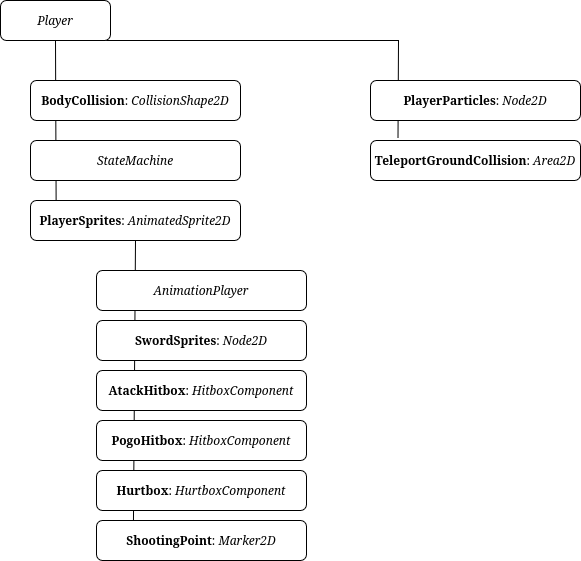

The diagram above was exported from draw.io. Its source (the exported page's mxGraphModel, read from the mxfile embedded in the PNG):
<mxGraphModel dx="1441" dy="999" grid="1" gridSize="10" guides="1" tooltips="1" connect="1" arrows="1" fold="1" page="1" pageScale="1" pageWidth="850" pageHeight="1100" math="0" shadow="0">
  <root>
    <mxCell id="0" />
    <mxCell id="1" parent="0" />
    <mxCell id="-sdJNyyts5P01FY6e-yw-15" edge="1" parent="1" source="-sdJNyyts5P01FY6e-yw-4" style="endArrow=none;html=1;rounded=0;exitX=0.5;exitY=1;exitDx=0;exitDy=0;entryX=0.176;entryY=-0.007;entryDx=0;entryDy=0;entryPerimeter=0;" target="-sdJNyyts5P01FY6e-yw-9" value="">
      <mxGeometry height="50" relative="1" width="50" as="geometry">
        <mxPoint x="400" y="540" as="sourcePoint" />
        <mxPoint x="450" y="490" as="targetPoint" />
      </mxGeometry>
    </mxCell>
    <mxCell id="-sdJNyyts5P01FY6e-yw-14" edge="1" parent="1" source="-sdJNyyts5P01FY6e-yw-6" style="endArrow=none;html=1;rounded=0;entryX=0.75;entryY=1;entryDx=0;entryDy=0;exitX=0.131;exitY=-0.052;exitDx=0;exitDy=0;exitPerimeter=0;" target="-sdJNyyts5P01FY6e-yw-1" value="">
      <mxGeometry height="50" relative="1" width="50" as="geometry">
        <Array as="points">
          <mxPoint x="468" y="270" />
        </Array>
        <mxPoint x="400" y="540" as="sourcePoint" />
        <mxPoint x="450" y="490" as="targetPoint" />
      </mxGeometry>
    </mxCell>
    <mxCell id="-sdJNyyts5P01FY6e-yw-13" edge="1" parent="1" source="-sdJNyyts5P01FY6e-yw-4" style="endArrow=none;html=1;rounded=0;entryX=0.5;entryY=1;entryDx=0;entryDy=0;exitX=0.122;exitY=0.02;exitDx=0;exitDy=0;exitPerimeter=0;" target="-sdJNyyts5P01FY6e-yw-1" value="">
      <mxGeometry height="50" relative="1" width="50" as="geometry">
        <mxPoint x="400" y="540" as="sourcePoint" />
        <mxPoint x="450" y="490" as="targetPoint" />
      </mxGeometry>
    </mxCell>
    <mxCell id="-sdJNyyts5P01FY6e-yw-1" parent="1" style="rounded=1;whiteSpace=wrap;html=1;" value="&lt;div&gt;&lt;i&gt;Player&lt;/i&gt;&lt;/div&gt;" vertex="1">
      <mxGeometry height="40" width="110" x="70" y="230" as="geometry" />
    </mxCell>
    <mxCell id="-sdJNyyts5P01FY6e-yw-2" parent="1" style="rounded=1;whiteSpace=wrap;html=1;" value="&lt;div&gt;&lt;b&gt;BodyCollision&lt;/b&gt;: &lt;i&gt;CollisionShape2D&lt;/i&gt;&lt;/div&gt;" vertex="1">
      <mxGeometry height="40" width="210" x="100" y="310" as="geometry" />
    </mxCell>
    <mxCell id="-sdJNyyts5P01FY6e-yw-3" parent="1" style="rounded=1;whiteSpace=wrap;html=1;" value="&lt;div&gt;&lt;i&gt;StateMachine&lt;/i&gt;&lt;/div&gt;" vertex="1">
      <mxGeometry height="40" width="210" x="100" y="370" as="geometry" />
    </mxCell>
    <mxCell id="-sdJNyyts5P01FY6e-yw-4" parent="1" style="rounded=1;whiteSpace=wrap;html=1;" value="&lt;b&gt;PlayerSprites&lt;/b&gt;: &lt;i&gt;AnimatedSprite2D&lt;/i&gt;" vertex="1">
      <mxGeometry height="40" width="210" x="100" y="430" as="geometry" />
    </mxCell>
    <mxCell id="-sdJNyyts5P01FY6e-yw-5" parent="1" style="rounded=1;whiteSpace=wrap;html=1;" value="&lt;b&gt;PlayerParticles&lt;/b&gt;: &lt;i&gt;Node2D&lt;/i&gt;" vertex="1">
      <mxGeometry height="40" width="210" x="440" y="310" as="geometry" />
    </mxCell>
    <mxCell id="-sdJNyyts5P01FY6e-yw-6" parent="1" style="rounded=1;whiteSpace=wrap;html=1;" value="&lt;b&gt;TeleportGroundCollision&lt;/b&gt;: &lt;i&gt;Area2D&lt;/i&gt;" vertex="1">
      <mxGeometry height="40" width="210" x="440" y="370" as="geometry" />
    </mxCell>
    <mxCell id="-sdJNyyts5P01FY6e-yw-7" parent="1" style="rounded=1;whiteSpace=wrap;html=1;" value="&lt;i&gt;AnimationPlayer&lt;/i&gt;" vertex="1">
      <mxGeometry height="40" width="210" x="166" y="500" as="geometry" />
    </mxCell>
    <mxCell id="-sdJNyyts5P01FY6e-yw-8" parent="1" style="rounded=1;whiteSpace=wrap;html=1;" value="&lt;b&gt;AtackHitbox&lt;/b&gt;: &lt;i&gt;HitboxComponent&lt;/i&gt;" vertex="1">
      <mxGeometry height="40" width="210" x="166" y="600" as="geometry" />
    </mxCell>
    <mxCell id="-sdJNyyts5P01FY6e-yw-9" parent="1" style="rounded=1;whiteSpace=wrap;html=1;" value="&lt;b&gt;ShootingPoint&lt;/b&gt;: &lt;i&gt;Marker2D&lt;/i&gt;" vertex="1">
      <mxGeometry height="40" width="210" x="166" y="750" as="geometry" />
    </mxCell>
    <mxCell id="-sdJNyyts5P01FY6e-yw-10" parent="1" style="rounded=1;whiteSpace=wrap;html=1;" value="&lt;b&gt;PogoHitbox&lt;/b&gt;: &lt;i&gt;HitboxComponent&lt;/i&gt;" vertex="1">
      <mxGeometry height="40" width="210" x="166" y="650" as="geometry" />
    </mxCell>
    <mxCell id="-sdJNyyts5P01FY6e-yw-11" parent="1" style="rounded=1;whiteSpace=wrap;html=1;" value="&lt;b&gt;Hurtbox&lt;/b&gt;: &lt;i&gt;HurtboxComponent&lt;/i&gt;" vertex="1">
      <mxGeometry height="40" width="210" x="166" y="700" as="geometry" />
    </mxCell>
    <mxCell id="-sdJNyyts5P01FY6e-yw-12" parent="1" style="rounded=1;whiteSpace=wrap;html=1;" value="&lt;b&gt;SwordSprites&lt;/b&gt;: &lt;i&gt;Node2D&lt;/i&gt;" vertex="1">
      <mxGeometry height="40" width="210" x="166" y="550" as="geometry" />
    </mxCell>
  </root>
</mxGraphModel>